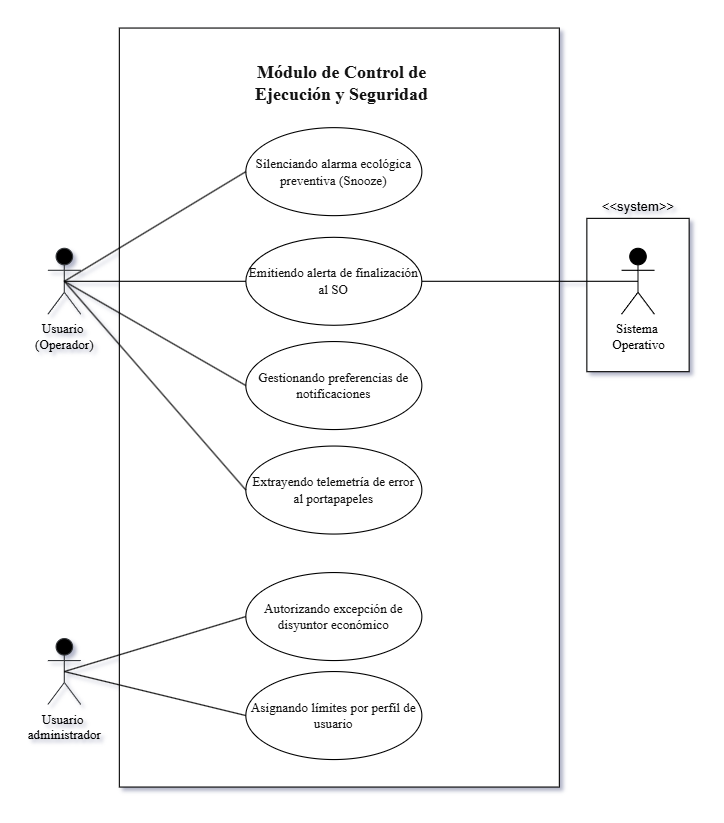

The diagram above was exported from draw.io. Its source (the exported page's mxGraphModel, read from the mxfile embedded in the PNG):
<mxGraphModel dx="1285" dy="683" grid="1" gridSize="10" guides="1" tooltips="1" connect="1" arrows="1" fold="1" page="1" pageScale="1" pageWidth="827" pageHeight="1169" math="0" shadow="0">
  <root>
    <mxCell id="0" />
    <mxCell id="1" parent="0" />
    <mxCell id="66eeH6YcehjiN-xSDsGz-1" parent="1" style="rounded=0;whiteSpace=wrap;html=1;rotation=90;fillColor=#FFFFFF;strokeColor=light-dark(#000000,#000000);fontColor=#ffffff;" value="" vertex="1">
      <mxGeometry height="400" width="690" x="-30" y="350" as="geometry" />
    </mxCell>
    <mxCell id="66eeH6YcehjiN-xSDsGz-2" parent="1" style="shape=umlActor;verticalLabelPosition=bottom;verticalAlign=top;html=1;fillColor=#000000;strokeColor=#36393d;fontFamily=Times New Roman;" value="Usuario&amp;nbsp;&lt;div&gt;(Operador)&lt;/div&gt;" vertex="1">
      <mxGeometry height="60" width="30" x="50" y="405.23" as="geometry" />
    </mxCell>
    <mxCell id="66eeH6YcehjiN-xSDsGz-3" parent="1" style="ellipse;whiteSpace=wrap;html=1;fillColor=#FFFFFF;strokeColor=light-dark(#000000,#000000);fontColor=light-dark(#121212,#121212);fontFamily=Times New Roman;" value="Emitiendo alerta de finalización al SO" vertex="1">
      <mxGeometry height="80" width="160" x="230" y="395.23" as="geometry" />
    </mxCell>
    <mxCell id="66eeH6YcehjiN-xSDsGz-4" parent="1" style="ellipse;whiteSpace=wrap;html=1;fillColor=#FFFFFF;strokeColor=light-dark(#000000,#000000);fontColor=light-dark(#121212,#121212);fontFamily=Times New Roman;" value="Silenciando alarma ecológica preventiva (Snooze)" vertex="1">
      <mxGeometry height="80" width="160" x="230" y="295.54" as="geometry" />
    </mxCell>
    <mxCell id="66eeH6YcehjiN-xSDsGz-5" parent="1" style="ellipse;whiteSpace=wrap;html=1;fillColor=#FFFFFF;strokeColor=light-dark(#000000,#000000);fontColor=light-dark(#121212,#121212);fontFamily=Times New Roman;" value="&lt;span data-path-to-node=&quot;11,2,0&quot; data-index-in-node=&quot;0&quot;&gt;Extrayendo telemetría de error al portapapeles&lt;/span&gt;" vertex="1">
      <mxGeometry height="80" width="160" x="230" y="585" as="geometry" />
    </mxCell>
    <mxCell id="66eeH6YcehjiN-xSDsGz-6" parent="1" style="text;html=1;whiteSpace=wrap;strokeColor=none;fillColor=none;align=center;verticalAlign=middle;rounded=0;fontSize=14;fontStyle=1;fontColor=light-dark(#121212,#121212);fontFamily=Times New Roman;" value="&lt;h3 data-path-to-node=&quot;3&quot;&gt;&lt;font style=&quot;&quot;&gt;Módulo de Control de Ejecución y Seguridad&lt;/font&gt;&lt;/h3&gt;&lt;p data-path-to-node=&quot;4&quot;&gt;&lt;/p&gt;" vertex="1">
      <mxGeometry height="30" width="165" x="235.14" y="240" as="geometry" />
    </mxCell>
    <mxCell id="66eeH6YcehjiN-xSDsGz-7" edge="1" parent="1" source="66eeH6YcehjiN-xSDsGz-2" style="endArrow=none;html=1;rounded=0;entryX=0;entryY=0.5;entryDx=0;entryDy=0;exitX=0.5;exitY=0.5;exitDx=0;exitDy=0;exitPerimeter=0;strokeColor=light-dark(#000000,#000000);" target="66eeH6YcehjiN-xSDsGz-3" value="">
      <mxGeometry height="50" relative="1" width="50" as="geometry">
        <mxPoint x="8.120000000000005" y="285.12" as="sourcePoint" />
        <mxPoint x="163.12" y="198.12" as="targetPoint" />
      </mxGeometry>
    </mxCell>
    <mxCell id="66eeH6YcehjiN-xSDsGz-8" parent="1" style="ellipse;whiteSpace=wrap;html=1;fillColor=#FFFFFF;strokeColor=light-dark(#000000,#000000);fontColor=light-dark(#121212,#121212);fontFamily=Times New Roman;" value="Gestionando preferencias de notificaciones" vertex="1">
      <mxGeometry height="80" width="160" x="230" y="490" as="geometry" />
    </mxCell>
    <mxCell id="66eeH6YcehjiN-xSDsGz-9" edge="1" parent="1" source="66eeH6YcehjiN-xSDsGz-2" style="endArrow=none;html=1;rounded=0;entryX=0;entryY=0.5;entryDx=0;entryDy=0;exitX=0.5;exitY=0.5;exitDx=0;exitDy=0;exitPerimeter=0;strokeColor=light-dark(#000000,#000000);" target="66eeH6YcehjiN-xSDsGz-8" value="">
      <mxGeometry height="50" relative="1" width="50" as="geometry">
        <mxPoint x="-21.879999999999995" y="605.1199999999999" as="sourcePoint" />
        <mxPoint x="143.12" y="538.12" as="targetPoint" />
      </mxGeometry>
    </mxCell>
    <mxCell id="66eeH6YcehjiN-xSDsGz-14" parent="1" style="shape=umlActor;verticalLabelPosition=bottom;verticalAlign=top;html=1;fillColor=#000000;strokeColor=#36393d;fontFamily=Times New Roman;" value="Usuario&amp;nbsp;&lt;div&gt;administrador&lt;/div&gt;" vertex="1">
      <mxGeometry height="60" width="30" x="50" y="760" as="geometry" />
    </mxCell>
    <mxCell id="66eeH6YcehjiN-xSDsGz-15" parent="1" style="rounded=0;whiteSpace=wrap;html=1;" value="" vertex="1">
      <mxGeometry height="139.37" width="93" x="540" y="378.02" as="geometry" />
    </mxCell>
    <mxCell id="66eeH6YcehjiN-xSDsGz-16" parent="1" style="shape=umlActor;verticalLabelPosition=bottom;verticalAlign=top;html=1;outlineConnect=0;fillColor=#000000;fontColor=#ffffff;strokeColor=default;fontFamily=Times New Roman;" value="&lt;font style=&quot;color: light-dark(rgb(0, 0, 0), rgb(255, 255, 255));&quot;&gt;Sistema&amp;nbsp;&lt;/font&gt;&lt;div&gt;&lt;font style=&quot;color: light-dark(rgb(0, 0, 0), rgb(255, 255, 255));&quot;&gt;Operativo&lt;/font&gt;&lt;/div&gt;" vertex="1">
      <mxGeometry height="60" width="30" x="571.5" y="405.23" as="geometry" />
    </mxCell>
    <mxCell id="66eeH6YcehjiN-xSDsGz-17" parent="1" style="text;html=1;whiteSpace=wrap;strokeColor=none;fillColor=none;align=center;verticalAlign=middle;rounded=0;" value="&amp;lt;&amp;lt;system&amp;gt;&amp;gt;" vertex="1">
      <mxGeometry height="30" width="60" x="556.5" y="353.08000000000004" as="geometry" />
    </mxCell>
    <mxCell id="66eeH6YcehjiN-xSDsGz-19" parent="1" style="ellipse;whiteSpace=wrap;html=1;fillColor=#FFFFFF;strokeColor=light-dark(#000000,#000000);fontColor=light-dark(#121212,#121212);fontFamily=Times New Roman;" value="Autorizando excepción de disyuntor económico" vertex="1">
      <mxGeometry height="80" width="160" x="230" y="700" as="geometry" />
    </mxCell>
    <mxCell id="66eeH6YcehjiN-xSDsGz-20" parent="1" style="ellipse;whiteSpace=wrap;html=1;fillColor=#FFFFFF;strokeColor=light-dark(#000000,#000000);fontColor=light-dark(#121212,#121212);fontFamily=Times New Roman;" value="Asignando límites por perfil de usuario" vertex="1">
      <mxGeometry height="80" width="160" x="230" y="790" as="geometry" />
    </mxCell>
    <mxCell id="66eeH6YcehjiN-xSDsGz-21" edge="1" parent="1" source="66eeH6YcehjiN-xSDsGz-2" style="endArrow=none;html=1;rounded=0;entryX=0;entryY=0.5;entryDx=0;entryDy=0;exitX=0.5;exitY=0.5;exitDx=0;exitDy=0;exitPerimeter=0;strokeColor=light-dark(#000000,#000000);" target="66eeH6YcehjiN-xSDsGz-4" value="">
      <mxGeometry height="50" relative="1" width="50" as="geometry">
        <mxPoint x="250" y="480" as="sourcePoint" />
        <mxPoint x="395" y="543" as="targetPoint" />
      </mxGeometry>
    </mxCell>
    <mxCell id="66eeH6YcehjiN-xSDsGz-22" edge="1" parent="1" source="66eeH6YcehjiN-xSDsGz-2" style="endArrow=none;html=1;rounded=0;entryX=0;entryY=0.5;entryDx=0;entryDy=0;exitX=0.5;exitY=0.5;exitDx=0;exitDy=0;exitPerimeter=0;strokeColor=light-dark(#000000,#000000);" target="66eeH6YcehjiN-xSDsGz-5" value="">
      <mxGeometry height="50" relative="1" width="50" as="geometry">
        <mxPoint x="140" y="392.75" as="sourcePoint" />
        <mxPoint x="285" y="315.75" as="targetPoint" />
      </mxGeometry>
    </mxCell>
    <mxCell id="66eeH6YcehjiN-xSDsGz-23" edge="1" parent="1" source="66eeH6YcehjiN-xSDsGz-3" style="endArrow=none;html=1;rounded=0;entryX=0.5;entryY=0.5;entryDx=0;entryDy=0;exitX=1;exitY=0.5;exitDx=0;exitDy=0;strokeColor=light-dark(#000000,#000000);entryPerimeter=0;" target="66eeH6YcehjiN-xSDsGz-16" value="">
      <mxGeometry height="50" relative="1" width="50" as="geometry">
        <mxPoint x="550" y="560" as="sourcePoint" />
        <mxPoint x="834" y="567" as="targetPoint" />
      </mxGeometry>
    </mxCell>
    <mxCell id="66eeH6YcehjiN-xSDsGz-25" edge="1" parent="1" source="66eeH6YcehjiN-xSDsGz-14" style="endArrow=none;html=1;rounded=0;entryX=0;entryY=0.5;entryDx=0;entryDy=0;exitX=0.5;exitY=0.5;exitDx=0;exitDy=0;exitPerimeter=0;strokeColor=light-dark(#000000,#000000);" target="66eeH6YcehjiN-xSDsGz-20" value="">
      <mxGeometry height="50" relative="1" width="50" as="geometry">
        <mxPoint x="576" y="870" as="sourcePoint" />
        <mxPoint x="717" y="1065" as="targetPoint" />
      </mxGeometry>
    </mxCell>
    <mxCell id="66eeH6YcehjiN-xSDsGz-26" edge="1" parent="1" source="66eeH6YcehjiN-xSDsGz-14" style="endArrow=none;html=1;rounded=0;entryX=0;entryY=0.5;entryDx=0;entryDy=0;exitX=0.5;exitY=0.5;exitDx=0;exitDy=0;exitPerimeter=0;strokeColor=light-dark(#000000,#000000);" target="66eeH6YcehjiN-xSDsGz-19" value="">
      <mxGeometry height="50" relative="1" width="50" as="geometry">
        <mxPoint x="546" y="820" as="sourcePoint" />
        <mxPoint x="687" y="1015" as="targetPoint" />
      </mxGeometry>
    </mxCell>
  </root>
</mxGraphModel>